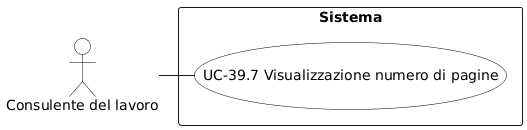

The diagram above was rendered by PlantUML. Its source (embedded in the PNG):
@startuml
skinparam backgroundColor white
skinparam actor {
  BackgroundColor white
  BorderColor black
  FontColor black
}
skinparam usecase {
  BackgroundColor white
  BorderColor black
  FontColor black
}
actor "Consulente del lavoro" as C

rectangle "Sistema" {
  (UC-39.7 Visualizzazione numero di pagine) as UC397
}

C - UC397
@enduml